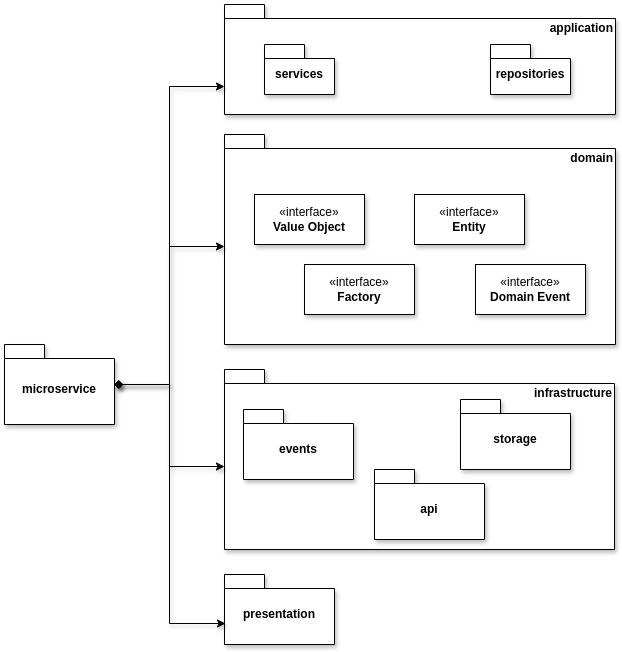

The diagram above was exported from draw.io. Its source (the exported page's mxGraphModel, read from the mxfile embedded in the PNG):
<mxGraphModel dx="1434" dy="728" grid="1" gridSize="10" guides="1" tooltips="1" connect="1" arrows="1" fold="1" page="1" pageScale="1" pageWidth="827" pageHeight="1169" math="0" shadow="0">
  <root>
    <mxCell id="0" />
    <mxCell id="1" parent="0" />
    <mxCell id="ZdRjmbc0LHPFjkVWqMIn-1" value="application" style="shape=folder;fontStyle=1;spacingTop=10;tabWidth=40;tabHeight=14;tabPosition=left;html=1;whiteSpace=wrap;verticalAlign=top;align=right;shadow=1;" vertex="1" parent="1">
      <mxGeometry x="340" y="220" width="391" height="110" as="geometry" />
    </mxCell>
    <mxCell id="ZdRjmbc0LHPFjkVWqMIn-2" value="microservice" style="shape=folder;fontStyle=1;spacingTop=10;tabWidth=40;tabHeight=14;tabPosition=left;html=1;whiteSpace=wrap;shadow=1;" vertex="1" parent="1">
      <mxGeometry x="120" y="560" width="110" height="80" as="geometry" />
    </mxCell>
    <mxCell id="ZdRjmbc0LHPFjkVWqMIn-3" value="repositories" style="shape=folder;fontStyle=1;spacingTop=10;tabWidth=40;tabHeight=14;tabPosition=left;html=1;whiteSpace=wrap;shadow=1;" vertex="1" parent="1">
      <mxGeometry x="606" y="260" width="80" height="50" as="geometry" />
    </mxCell>
    <mxCell id="ZdRjmbc0LHPFjkVWqMIn-4" value="services" style="shape=folder;fontStyle=1;spacingTop=10;tabWidth=40;tabHeight=14;tabPosition=left;html=1;whiteSpace=wrap;shadow=1;" vertex="1" parent="1">
      <mxGeometry x="380" y="260" width="70" height="50" as="geometry" />
    </mxCell>
    <mxCell id="ZdRjmbc0LHPFjkVWqMIn-5" value="domain" style="shape=folder;fontStyle=1;spacingTop=10;tabWidth=40;tabHeight=14;tabPosition=left;html=1;whiteSpace=wrap;verticalAlign=top;align=right;shadow=1;" vertex="1" parent="1">
      <mxGeometry x="340" y="350" width="391" height="210" as="geometry" />
    </mxCell>
    <mxCell id="ZdRjmbc0LHPFjkVWqMIn-6" value="infrastructure" style="shape=folder;fontStyle=1;spacingTop=10;tabWidth=40;tabHeight=14;tabPosition=left;html=1;whiteSpace=wrap;verticalAlign=top;align=right;shadow=1;" vertex="1" parent="1">
      <mxGeometry x="340" y="585" width="390" height="180" as="geometry" />
    </mxCell>
    <mxCell id="ZdRjmbc0LHPFjkVWqMIn-7" value="presentation" style="shape=folder;fontStyle=1;spacingTop=10;tabWidth=40;tabHeight=14;tabPosition=left;html=1;whiteSpace=wrap;shadow=1;" vertex="1" parent="1">
      <mxGeometry x="340" y="790" width="110" height="70" as="geometry" />
    </mxCell>
    <mxCell id="ZdRjmbc0LHPFjkVWqMIn-11" value="«interface»&lt;br&gt;&lt;b&gt;Entity&lt;/b&gt;" style="html=1;whiteSpace=wrap;shadow=1;" vertex="1" parent="1">
      <mxGeometry x="530" y="410" width="110" height="50" as="geometry" />
    </mxCell>
    <mxCell id="ZdRjmbc0LHPFjkVWqMIn-12" value="«interface»&lt;br&gt;&lt;b&gt;Domain Event&lt;/b&gt;" style="html=1;whiteSpace=wrap;shadow=1;" vertex="1" parent="1">
      <mxGeometry x="591" y="480" width="110" height="50" as="geometry" />
    </mxCell>
    <mxCell id="ZdRjmbc0LHPFjkVWqMIn-13" value="«interface»&lt;br&gt;&lt;b&gt;Factory&lt;/b&gt;" style="html=1;whiteSpace=wrap;shadow=1;" vertex="1" parent="1">
      <mxGeometry x="420" y="480" width="110" height="50" as="geometry" />
    </mxCell>
    <mxCell id="ZdRjmbc0LHPFjkVWqMIn-14" value="«interface»&lt;br&gt;&lt;b&gt;Value Object&lt;/b&gt;" style="html=1;whiteSpace=wrap;shadow=1;" vertex="1" parent="1">
      <mxGeometry x="370" y="410" width="110" height="50" as="geometry" />
    </mxCell>
    <mxCell id="ZdRjmbc0LHPFjkVWqMIn-15" value="events" style="shape=folder;fontStyle=1;spacingTop=10;tabWidth=40;tabHeight=14;tabPosition=left;html=1;whiteSpace=wrap;shadow=1;" vertex="1" parent="1">
      <mxGeometry x="359" y="625" width="110" height="70" as="geometry" />
    </mxCell>
    <mxCell id="ZdRjmbc0LHPFjkVWqMIn-18" value="api" style="shape=folder;fontStyle=1;spacingTop=10;tabWidth=40;tabHeight=14;tabPosition=left;html=1;whiteSpace=wrap;shadow=1;" vertex="1" parent="1">
      <mxGeometry x="490" y="685" width="110" height="70" as="geometry" />
    </mxCell>
    <mxCell id="ZdRjmbc0LHPFjkVWqMIn-19" value="storage" style="shape=folder;fontStyle=1;spacingTop=10;tabWidth=40;tabHeight=14;tabPosition=left;html=1;whiteSpace=wrap;shadow=1;" vertex="1" parent="1">
      <mxGeometry x="576" y="615" width="110" height="70" as="geometry" />
    </mxCell>
    <mxCell id="ZdRjmbc0LHPFjkVWqMIn-20" style="edgeStyle=orthogonalEdgeStyle;rounded=0;orthogonalLoop=1;jettySize=auto;html=1;entryX=0;entryY=0;entryDx=0;entryDy=82;entryPerimeter=0;startArrow=diamond;startFill=1;shadow=1;" edge="1" parent="1" source="ZdRjmbc0LHPFjkVWqMIn-2" target="ZdRjmbc0LHPFjkVWqMIn-1">
      <mxGeometry relative="1" as="geometry" />
    </mxCell>
    <mxCell id="ZdRjmbc0LHPFjkVWqMIn-21" style="edgeStyle=orthogonalEdgeStyle;rounded=0;orthogonalLoop=1;jettySize=auto;html=1;entryX=0;entryY=0;entryDx=0;entryDy=112;entryPerimeter=0;startArrow=diamond;startFill=1;shadow=1;" edge="1" parent="1" source="ZdRjmbc0LHPFjkVWqMIn-2" target="ZdRjmbc0LHPFjkVWqMIn-5">
      <mxGeometry relative="1" as="geometry" />
    </mxCell>
    <mxCell id="ZdRjmbc0LHPFjkVWqMIn-22" style="edgeStyle=orthogonalEdgeStyle;rounded=0;orthogonalLoop=1;jettySize=auto;html=1;entryX=0;entryY=0;entryDx=0;entryDy=97;entryPerimeter=0;startArrow=diamond;startFill=1;shadow=1;" edge="1" parent="1" source="ZdRjmbc0LHPFjkVWqMIn-2" target="ZdRjmbc0LHPFjkVWqMIn-6">
      <mxGeometry relative="1" as="geometry" />
    </mxCell>
    <mxCell id="ZdRjmbc0LHPFjkVWqMIn-23" style="edgeStyle=orthogonalEdgeStyle;rounded=0;orthogonalLoop=1;jettySize=auto;html=1;entryX=0.009;entryY=0.7;entryDx=0;entryDy=0;entryPerimeter=0;startArrow=diamond;startFill=1;shadow=1;" edge="1" parent="1" source="ZdRjmbc0LHPFjkVWqMIn-2" target="ZdRjmbc0LHPFjkVWqMIn-7">
      <mxGeometry relative="1" as="geometry" />
    </mxCell>
  </root>
</mxGraphModel>